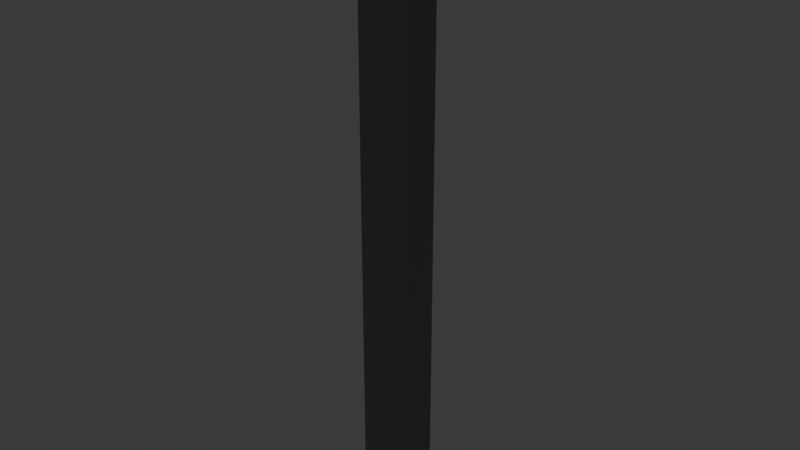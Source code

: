 # Source: Tripe.blend  (saved by Blender 4.5.90; exported with 4.5.12 LTS)
import bpy
from mathutils import Matrix  # noqa: F401  (used for matrix-valued properties, if any)

bpy.ops.wm.read_factory_settings(use_empty=True)
scene = bpy.context.scene
scene.name = 'Scene'

# ---- materials (node trees are filled in below, after node groups)
mat_material_001 = bpy.data.materials.new('Material.001')

# ---- material node trees
mat_material_001.use_nodes = True; mat_material_001.node_tree.nodes.clear()
_N = mat_material_001.node_tree.nodes; _L = mat_material_001.node_tree.links
n0 = _N.new('ShaderNodeBsdfPrincipled'); n0.name = 'Principled BSDF'; n0.location = (-200, 100)
n0.inputs[0].default_value = (0.007488, 0.007488, 0.007488, 1.0)
n0.inputs[2].default_value = 1.0
n1 = _N.new('ShaderNodeOutputMaterial'); n1.name = 'Material Output'; n1.location = (200, 100)
_L.new(n0.outputs[0], n1.inputs[0])
n1.is_active_output = True

# ---- world
world_world = bpy.data.worlds.new('World'); scene.world = world_world
world_world.use_nodes = True; world_world.node_tree.nodes.clear()
_N = world_world.node_tree.nodes; _L = world_world.node_tree.links
n0 = _N.new('ShaderNodeOutputWorld'); n0.name = 'World Output'; n0.location = (200, 100)
n1 = _N.new('ShaderNodeBackground'); n1.name = 'Background'; n1.location = (-200, 100)
n1.inputs[0].default_value = (0.05088, 0.05088, 0.05088, 1.0)
_L.new(n1.outputs[0], n0.inputs[0])
n0.is_active_output = True
world_world.color = (0.05088, 0.05088, 0.05088)
world_world.sun_shadow_jitter_overblur = 0.0

# ---- meshes
me_cube_001 = bpy.data.meshes.new('Cube.001')
me_cube_001.from_pydata([(0.1379, -0.08896, -1.0), (0.1379, -0.08896, 1.0), (0.1379, 0.08896, -1.0), (0.1379, 0.08896, 1.0), (0.0, 0.08896, -1.0), (0.0, 0.08896, 1.0), (0.0, -0.08896, -1.0), (0.0, -0.08896, 1.0), (0.0, 0.08896, 1.908), (0.1379, 0.08896, 1.908), (0.1379, -0.08896, 1.908), (0.0, -0.08896, 1.908), (0.0, 0.08896, 1.697), (0.1379, 0.08896, 1.697), (0.1379, -0.08896, 1.697), (0.0, -0.08896, 1.697), (-0.06989, 0.2782, 2.058), (0.06799, 0.2782, 2.058), (-0.06989, 0.2782, 1.847), (0.06799, 0.2782, 1.847), (0.0768, -0.2395, 2.054), (-0.06108, -0.2395, 2.054), (0.0768, -0.2395, 1.843), (-0.06108, -0.2395, 1.843), (-0.1379, -0.08896, -1.0), (-0.1379, -0.08896, 1.0), (-0.1379, 0.08896, -1.0), (-0.1379, 0.08896, 1.0), (-0.1379, 0.08896, 1.908), (-0.1379, -0.08896, 1.908), (-0.1379, 0.08896, 1.697), (-0.1379, -0.08896, 1.697), (0.06989, 0.2782, 2.058), (-0.06799, 0.2782, 2.058), (0.06989, 0.2782, 1.847), (-0.06799, 0.2782, 1.847), (-0.0768, -0.2395, 2.054), (0.06108, -0.2395, 2.054), (-0.0768, -0.2395, 1.843), (0.06108, -0.2395, 1.843)], [], [(4, 5, 3, 2), (2, 3, 1, 0), (4, 2, 0, 6), (12, 8, 16, 18), (0, 1, 7, 6), (9, 8, 11, 10), (14, 10, 20, 22), (14, 13, 9, 10), (12, 15, 11, 8), (5, 7, 15, 12), (1, 3, 13, 14), (7, 1, 14, 15), (3, 5, 12, 13), (19, 18, 16, 17), (13, 12, 18, 19), (8, 9, 17, 16), (9, 13, 19, 17), (23, 22, 20, 21), (10, 11, 21, 20), (11, 15, 23, 21), (15, 14, 22, 23), (4, 26, 27, 5), (26, 24, 25, 27), (4, 6, 24, 26), (12, 34, 32, 8), (24, 6, 7, 25), (28, 29, 11, 8), (31, 38, 36, 29), (31, 29, 28, 30), (25, 31, 30, 27), (7, 15, 31, 25), (27, 30, 12, 5), (35, 33, 32, 34), (30, 35, 34, 12), (8, 32, 33, 28), (28, 33, 35, 30), (39, 37, 36, 38), (29, 36, 37, 11), (11, 37, 39, 15), (15, 39, 38, 31)])
_uv = me_cube_001.uv_layers.new(name='UVMap')
_uv.uv.foreach_set('vector', [0.375, 0.375, 0.625, 0.375, 0.625, 0.5, 0.375, 0.5, 0.375, 0.5, 0.625, 0.5, 0.625, 0.75, 0.375, 0.75, 0.25, 0.5, 0.375, 0.5, 0.375, 0.75, 0.25, 0.75, 0.0, 0.0, 0.0, 0.0, 0.0, 0.0, 0.0, 0.0, 0.375, 0.75, 0.625, 0.75, 0.625, 0.875, 0.375, 0.875, 0.625, 0.5, 0.75, 0.5, 0.75, 0.75, 0.625, 0.75, 0.625, 0.75, 0.625, 0.75, 0.625, 0.75, 0.625, 0.75, 0.625, 0.75, 0.625, 0.5, 0.625, 0.5, 0.625, 0.75, 0.0, 0.0, 0.0, 0.0, 0.0, 0.0, 0.0, 0.0, 0.0, 0.0, 0.0, 0.0, 0.0, 0.0, 0.0, 0.0, 0.625, 0.75, 0.625, 0.5, 0.625, 0.5, 0.625, 0.75, 0.625, 0.875, 0.625, 0.75, 0.625, 0.75, 0.625, 0.875, 0.625, 0.5, 0.625, 0.375, 0.625, 0.375, 0.625, 0.5, 0.625, 0.5, 0.625, 0.375, 0.625, 0.375, 0.625, 0.5, 0.625, 0.5, 0.625, 0.375, 0.625, 0.375, 0.625, 0.5, 0.75, 0.5, 0.625, 0.5, 0.625, 0.5, 0.75, 0.5, 0.625, 0.5, 0.625, 0.5, 0.625, 0.5, 0.625, 0.5, 0.625, 0.875, 0.625, 0.75, 0.625, 0.75, 0.625, 0.875, 0.625, 0.75, 0.75, 0.75, 0.75, 0.75, 0.625, 0.75, 0.0, 0.0, 0.0, 0.0, 0.0, 0.0, 0.0, 0.0, 0.625, 0.875, 0.625, 0.75, 0.625, 0.75, 0.625, 0.875, 0.375, 0.375, 0.375, 0.5, 0.625, 0.5, 0.625, 0.375, 0.375, 0.5, 0.375, 0.75, 0.625, 0.75, 0.625, 0.5, 0.25, 0.5, 0.25, 0.75, 0.375, 0.75, 0.375, 0.5, 0.0, 0.0, 0.0, 0.0, 0.0, 0.0, 0.0, 0.0, 0.375, 0.75, 0.375, 0.875, 0.625, 0.875, 0.625, 0.75, 0.625, 0.5, 0.625, 0.75, 0.75, 0.75, 0.75, 0.5, 0.625, 0.75, 0.625, 0.75, 0.625, 0.75, 0.625, 0.75, 0.625, 0.75, 0.625, 0.75, 0.625, 0.5, 0.625, 0.5, 0.625, 0.75, 0.625, 0.75, 0.625, 0.5, 0.625, 0.5, 0.625, 0.875, 0.625, 0.875, 0.625, 0.75, 0.625, 0.75, 0.625, 0.5, 0.625, 0.5, 0.625, 0.375, 0.625, 0.375, 0.625, 0.5, 0.625, 0.5, 0.625, 0.375, 0.625, 0.375, 0.625, 0.5, 0.625, 0.5, 0.625, 0.375, 0.625, 0.375, 0.75, 0.5, 0.75, 0.5, 0.625, 0.5, 0.625, 0.5, 0.625, 0.5, 0.625, 0.5, 0.625, 0.5, 0.625, 0.5, 0.625, 0.875, 0.625, 0.875, 0.625, 0.75, 0.625, 0.75, 0.625, 0.75, 0.625, 0.75, 0.75, 0.75, 0.75, 0.75, 0.0, 0.0, 0.0, 0.0, 0.0, 0.0, 0.0, 0.0, 0.625, 0.875, 0.625, 0.875, 0.625, 0.75, 0.625, 0.75])
me_cube_001.materials.append(mat_material_001)
me_cube_001.update()

# ---- objects
ob_cube = bpy.data.objects.new('Cube', me_cube_001)

# ---- transforms, parenting, visibility, modifiers, constraints
ob_cube.location = (0.0, 0.0, 0.0)

# ---- collection membership
scene.collection.objects.link(ob_cube)

# ---- scene / render settings (as saved in the file)
scene.frame_start = 1; scene.frame_end = 250; scene.frame_set(1)
scene.render.engine = 'BLENDER_EEVEE_NEXT'
bpy.context.view_layer.update()

# ---- added for rendering (the .blend has no active camera and no usable light): camera, sun
cam_auto = bpy.data.cameras.new('AutoCamera')
cam_auto.lens = 50.0
cam_auto.sensor_width = 36.0
cam_auto.clip_end = 1000.0
ob_auto_camera = bpy.data.objects.new('AutoCamera', cam_auto)
scene.collection.objects.link(ob_auto_camera)
ob_auto_camera.location = (2.8805, -3.43725, 2.83317)
ob_auto_camera.rotation_euler = (1.09748, -7.21219e-08, 0.694738)
scene.camera = ob_auto_camera
light_auto_sun = bpy.data.lights.new('AutoSun', 'SUN')
light_auto_sun.energy = 3.0
light_auto_sun.angle = 0.0523599
ob_auto_sun = bpy.data.objects.new('AutoSun', light_auto_sun)
scene.collection.objects.link(ob_auto_sun)
ob_auto_sun.rotation_euler = (0.872665, 0.174533, 0.523599)
bpy.context.view_layer.update()
